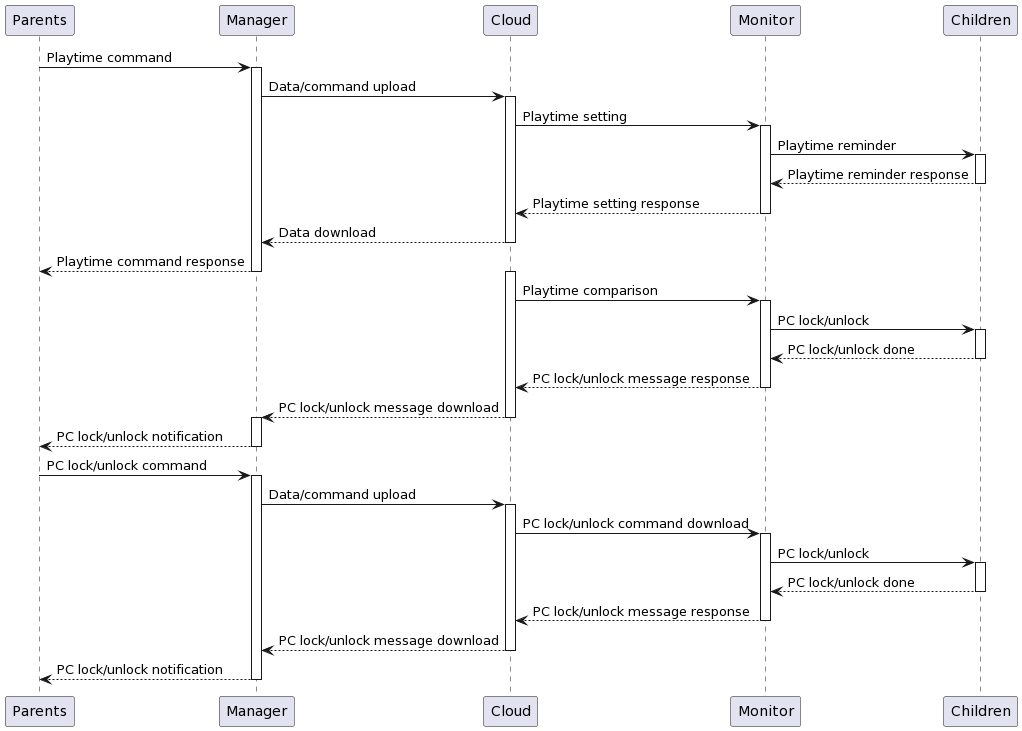

The diagram above was rendered by PlantUML. Its source (embedded in the PNG):
@startuml
' Playtime Setting 
Parents -> Manager: Playtime command 
activate Manager

Manager -> Cloud: Data/command upload 
activate Cloud

Cloud -> Monitor: Playtime setting 
activate Monitor

Monitor -> Children: Playtime reminder 
activate Children


Children --> Monitor: Playtime reminder response
deactivate Children

Monitor --> Cloud: Playtime setting response 
deactivate Monitor

Cloud --> Manager: Data download 
deactivate Cloud

Manager --> Parents: Playtime command response 
deactivate Manager


' Automatic PC lock/unlock  
activate Cloud
Cloud -> Monitor: Playtime comparison 
activate Monitor

Monitor -> Children: PC lock/unlock  
activate Children


Children --> Monitor: PC lock/unlock done 
deactivate Children

Monitor --> Cloud: PC lock/unlock message response 
deactivate Monitor

Cloud --> Manager: PC lock/unlock message download 
deactivate Cloud

activate Manager
Manager --> Parents: PC lock/unlock notification
deactivate Manager


' Command PC lock/unlock  
Parents -> Manager: PC lock/unlock command 
activate Manager

Manager -> Cloud: Data/command upload 
activate Cloud

Cloud -> Monitor: PC lock/unlock command download 
activate Monitor

Monitor -> Children: PC lock/unlock 
activate Children


Children --> Monitor: PC lock/unlock done 
deactivate Children

Monitor --> Cloud: PC lock/unlock message response 
deactivate Monitor

Cloud --> Manager: PC lock/unlock message download 
deactivate Cloud

Manager --> Parents: PC lock/unlock notification
deactivate Manager
@enduml